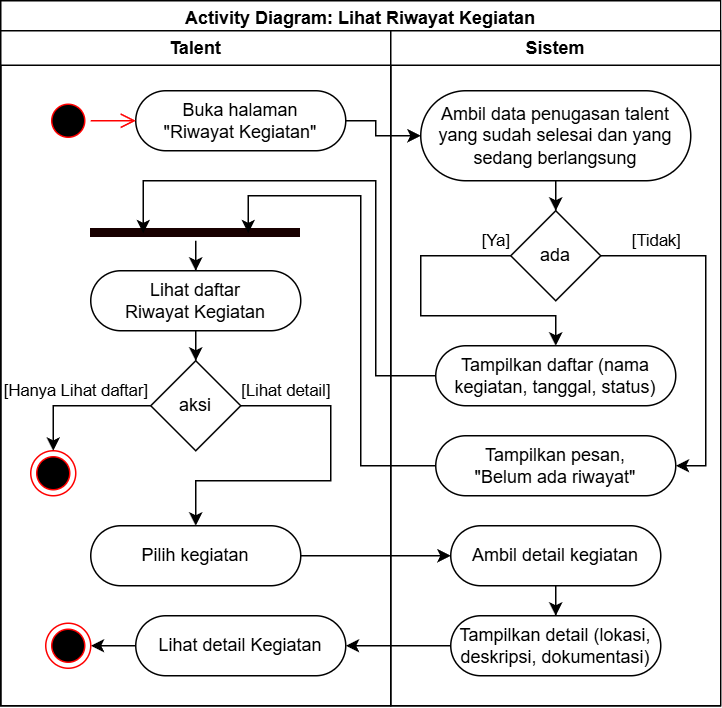

The diagram above was exported from draw.io. Its source (the exported page's mxGraphModel, read from the mxfile embedded in the PNG):
<mxGraphModel dx="8527" dy="3460" grid="1" gridSize="10" guides="1" tooltips="1" connect="1" arrows="1" fold="1" page="1" pageScale="1" pageWidth="850" pageHeight="1100" math="0" shadow="0">
  <root>
    <mxCell id="0" />
    <mxCell id="1" parent="0" />
    <mxCell id="2" value="Activity Diagram: Lihat Riwayat Kegiatan" style="swimlane;whiteSpace=wrap;html=1;" vertex="1" parent="1">
      <mxGeometry x="-4480" y="5880" width="480" height="470" as="geometry">
        <mxRectangle x="750" y="600" width="170" height="30" as="alternateBounds" />
      </mxGeometry>
    </mxCell>
    <mxCell id="3" value="Talent" style="swimlane;whiteSpace=wrap;html=1;" vertex="1" parent="2">
      <mxGeometry y="20" width="260" height="450" as="geometry" />
    </mxCell>
    <mxCell id="4" value="Buka halaman&lt;div&gt;&quot;Riwayat Kegiatan&quot;&lt;/div&gt;" style="rounded=1;whiteSpace=wrap;html=1;arcSize=50;" vertex="1" parent="3">
      <mxGeometry x="90" y="40" width="140" height="40" as="geometry" />
    </mxCell>
    <mxCell id="5" value="" style="ellipse;html=1;shape=startState;fillColor=#000000;strokeColor=#ff0000;" vertex="1" parent="3">
      <mxGeometry x="30" y="45" width="30" height="30" as="geometry" />
    </mxCell>
    <mxCell id="6" value="" style="edgeStyle=orthogonalEdgeStyle;html=1;verticalAlign=bottom;endArrow=open;endSize=8;strokeColor=#ff0000;rounded=0;" edge="1" parent="3" source="5" target="4">
      <mxGeometry relative="1" as="geometry">
        <mxPoint x="150" y="80" as="targetPoint" />
      </mxGeometry>
    </mxCell>
    <mxCell id="7" style="edgeStyle=orthogonalEdgeStyle;rounded=0;orthogonalLoop=1;jettySize=auto;html=1;" edge="1" parent="3" source="8" target="14">
      <mxGeometry relative="1" as="geometry" />
    </mxCell>
    <mxCell id="8" value="Lihat daftar&lt;div&gt;Riwayat Kegiatan&lt;/div&gt;" style="rounded=1;whiteSpace=wrap;html=1;arcSize=50;" vertex="1" parent="3">
      <mxGeometry x="60" y="160" width="140" height="40" as="geometry" />
    </mxCell>
    <mxCell id="9" value="" style="ellipse;html=1;shape=endState;fillColor=#000000;strokeColor=#ff0000;" vertex="1" parent="3">
      <mxGeometry x="20" y="280" width="30" height="30" as="geometry" />
    </mxCell>
    <mxCell id="10" style="edgeStyle=orthogonalEdgeStyle;rounded=0;orthogonalLoop=1;jettySize=auto;html=1;" edge="1" parent="3" source="11" target="8">
      <mxGeometry relative="1" as="geometry" />
    </mxCell>
    <mxCell id="11" value="" style="shape=line;html=1;strokeWidth=6;strokeColor=#180000;" vertex="1" parent="3">
      <mxGeometry x="60" y="130" width="140" height="10" as="geometry" />
    </mxCell>
    <mxCell id="12" value="[Hanya Lihat daftar]" style="edgeStyle=orthogonalEdgeStyle;rounded=0;orthogonalLoop=1;jettySize=auto;html=1;" edge="1" parent="3" source="14" target="9">
      <mxGeometry x="0.0526" y="-10" relative="1" as="geometry">
        <mxPoint x="130" y="310" as="targetPoint" />
        <Array as="points">
          <mxPoint x="35" y="250" />
        </Array>
        <mxPoint as="offset" />
      </mxGeometry>
    </mxCell>
    <mxCell id="13" value="[Lihat detail]" style="edgeStyle=orthogonalEdgeStyle;rounded=0;orthogonalLoop=1;jettySize=auto;html=1;" edge="1" parent="3" source="14" target="15">
      <mxGeometry x="-0.7392" y="10" relative="1" as="geometry">
        <mxPoint x="180" y="380" as="targetPoint" />
        <Array as="points">
          <mxPoint x="220" y="250" />
          <mxPoint x="220" y="300" />
          <mxPoint x="130" y="300" />
        </Array>
        <mxPoint as="offset" />
      </mxGeometry>
    </mxCell>
    <mxCell id="14" value="aksi" style="rhombus;whiteSpace=wrap;html=1;rounded=1;arcSize=0;" vertex="1" parent="3">
      <mxGeometry x="100" y="220" width="60" height="60" as="geometry" />
    </mxCell>
    <mxCell id="15" value="Pilih kegiatan" style="rounded=1;whiteSpace=wrap;html=1;arcSize=50;" vertex="1" parent="3">
      <mxGeometry x="60" y="330" width="140" height="40" as="geometry" />
    </mxCell>
    <mxCell id="16" style="edgeStyle=orthogonalEdgeStyle;rounded=0;orthogonalLoop=1;jettySize=auto;html=1;" edge="1" parent="3" source="17" target="18">
      <mxGeometry relative="1" as="geometry" />
    </mxCell>
    <mxCell id="17" value="Lihat detail Kegiatan" style="rounded=1;whiteSpace=wrap;html=1;arcSize=50;" vertex="1" parent="3">
      <mxGeometry x="90" y="390" width="140" height="40" as="geometry" />
    </mxCell>
    <mxCell id="18" value="" style="ellipse;html=1;shape=endState;fillColor=#000000;strokeColor=#ff0000;" vertex="1" parent="3">
      <mxGeometry x="30" y="395" width="30" height="30" as="geometry" />
    </mxCell>
    <mxCell id="19" value="Sistem" style="swimlane;whiteSpace=wrap;html=1;" vertex="1" parent="2">
      <mxGeometry x="260" y="20" width="220" height="450" as="geometry" />
    </mxCell>
    <mxCell id="20" style="edgeStyle=orthogonalEdgeStyle;rounded=0;orthogonalLoop=1;jettySize=auto;html=1;" edge="1" parent="19" source="21" target="23">
      <mxGeometry relative="1" as="geometry" />
    </mxCell>
    <mxCell id="21" value="Ambil data penugasan talent yang sudah selesai dan yang sedang berlangsung" style="rounded=1;whiteSpace=wrap;html=1;arcSize=50;" vertex="1" parent="19">
      <mxGeometry x="20" y="40" width="180" height="60" as="geometry" />
    </mxCell>
    <mxCell id="22" value="Tampilkan daftar (nama kegiatan, tanggal, status)" style="rounded=1;whiteSpace=wrap;html=1;arcSize=50;" vertex="1" parent="19">
      <mxGeometry x="30" y="210" width="160" height="40" as="geometry" />
    </mxCell>
    <mxCell id="23" value="ada" style="rhombus;whiteSpace=wrap;html=1;rounded=1;arcSize=0;" vertex="1" parent="19">
      <mxGeometry x="80" y="120" width="60" height="60" as="geometry" />
    </mxCell>
    <mxCell id="24" value="[Tidak]" style="edgeStyle=orthogonalEdgeStyle;rounded=0;orthogonalLoop=1;jettySize=auto;html=1;" edge="1" parent="19" source="23" target="26">
      <mxGeometry x="-0.6923" y="10" relative="1" as="geometry">
        <mxPoint x="270" y="170" as="targetPoint" />
        <Array as="points">
          <mxPoint x="210" y="150" />
          <mxPoint x="210" y="290" />
        </Array>
        <mxPoint as="offset" />
      </mxGeometry>
    </mxCell>
    <mxCell id="25" value="[Ya]" style="edgeStyle=orthogonalEdgeStyle;rounded=0;orthogonalLoop=1;jettySize=auto;html=1;" edge="1" parent="19" source="23" target="22">
      <mxGeometry x="-0.8974" y="-10" relative="1" as="geometry">
        <mxPoint x="110" y="240" as="targetPoint" />
        <Array as="points">
          <mxPoint x="20" y="150" />
          <mxPoint x="20" y="190" />
          <mxPoint x="110" y="190" />
        </Array>
        <mxPoint as="offset" />
      </mxGeometry>
    </mxCell>
    <mxCell id="26" value="Tampilkan pesan,&lt;div&gt;&quot;Belum ada riwayat&quot;&lt;/div&gt;" style="rounded=1;whiteSpace=wrap;html=1;arcSize=50;" vertex="1" parent="19">
      <mxGeometry x="30" y="270" width="160" height="40" as="geometry" />
    </mxCell>
    <mxCell id="27" style="edgeStyle=orthogonalEdgeStyle;rounded=0;orthogonalLoop=1;jettySize=auto;html=1;" edge="1" parent="19" source="28" target="29">
      <mxGeometry relative="1" as="geometry" />
    </mxCell>
    <mxCell id="28" value="Ambil detail kegiatan" style="rounded=1;whiteSpace=wrap;html=1;arcSize=50;" vertex="1" parent="19">
      <mxGeometry x="40" y="330" width="140" height="40" as="geometry" />
    </mxCell>
    <mxCell id="29" value="Tampilkan detail (lokasi, deskripsi, dokumentasi)" style="rounded=1;whiteSpace=wrap;html=1;arcSize=50;" vertex="1" parent="19">
      <mxGeometry x="40" y="390" width="140" height="40" as="geometry" />
    </mxCell>
    <mxCell id="30" style="edgeStyle=orthogonalEdgeStyle;rounded=0;orthogonalLoop=1;jettySize=auto;html=1;" edge="1" parent="2" source="4" target="21">
      <mxGeometry relative="1" as="geometry">
        <Array as="points">
          <mxPoint x="250" y="80" />
          <mxPoint x="250" y="90" />
        </Array>
      </mxGeometry>
    </mxCell>
    <mxCell id="31" style="edgeStyle=orthogonalEdgeStyle;rounded=0;orthogonalLoop=1;jettySize=auto;html=1;entryX=0.25;entryY=0.5;entryDx=0;entryDy=0;entryPerimeter=0;" edge="1" parent="2" source="22" target="11">
      <mxGeometry relative="1" as="geometry">
        <Array as="points">
          <mxPoint x="250" y="250" />
          <mxPoint x="250" y="120" />
          <mxPoint x="95" y="120" />
        </Array>
      </mxGeometry>
    </mxCell>
    <mxCell id="32" style="edgeStyle=orthogonalEdgeStyle;rounded=0;orthogonalLoop=1;jettySize=auto;html=1;entryX=0.75;entryY=0.5;entryDx=0;entryDy=0;entryPerimeter=0;" edge="1" parent="2" source="26" target="11">
      <mxGeometry relative="1" as="geometry">
        <Array as="points">
          <mxPoint x="240" y="310" />
          <mxPoint x="240" y="130" />
          <mxPoint x="165" y="130" />
        </Array>
      </mxGeometry>
    </mxCell>
    <mxCell id="33" style="edgeStyle=orthogonalEdgeStyle;rounded=0;orthogonalLoop=1;jettySize=auto;html=1;" edge="1" parent="2" source="15" target="28">
      <mxGeometry relative="1" as="geometry" />
    </mxCell>
    <mxCell id="34" style="edgeStyle=orthogonalEdgeStyle;rounded=0;orthogonalLoop=1;jettySize=auto;html=1;" edge="1" parent="2" source="29" target="17">
      <mxGeometry relative="1" as="geometry" />
    </mxCell>
  </root>
</mxGraphModel>